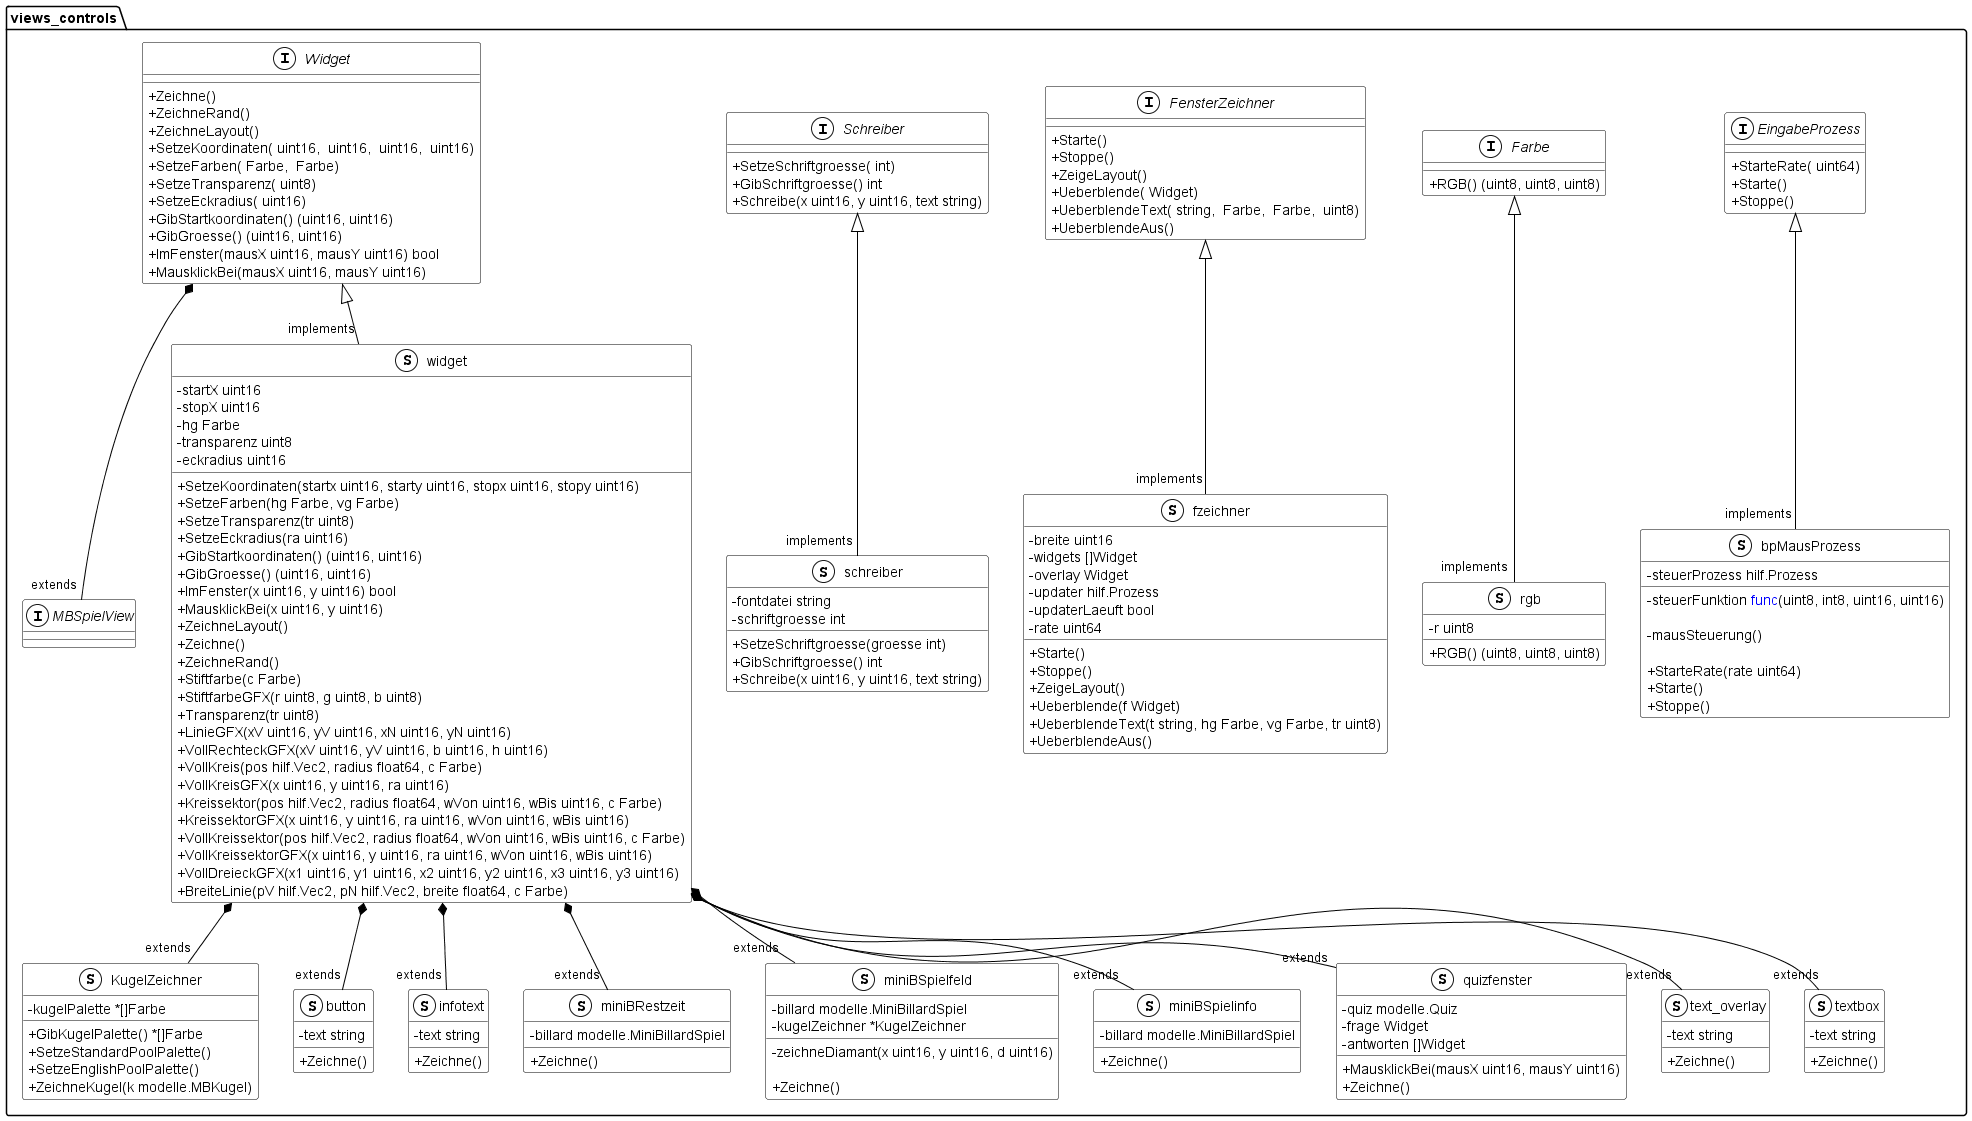

The diagram above was rendered by PlantUML. Its source (embedded in the PNG):
@startuml
skinparam classAttributeIconSize 0
skinparam class {
BackgroundColor White
ArrowColor Black
BorderColor Black
}
namespace views_controls {
    interface EingabeProzess << (I,White) >> {
        + StarteRate( uint64) 
        + Starte() 
        + Stoppe() 

    }
    interface Farbe << (I,White) >> {
        + RGB() (uint8, uint8, uint8)

    }
    interface FensterZeichner << (I,White) >> {
        + Starte() 
        + Stoppe() 
        + ZeigeLayout() 
        + Ueberblende( Widget) 
        + UeberblendeText( string,  Farbe,  Farbe,  uint8) 
        + UeberblendeAus() 

    }
    class KugelZeichner << (S,White) >> {
        - kugelPalette *[]Farbe

        + GibKugelPalette() *[]Farbe
        + SetzeStandardPoolPalette() 
        + SetzeEnglishPoolPalette() 
        + ZeichneKugel(k modelle.MBKugel) 

    }
    interface MBSpielView << (I,White) >> {
    }
    interface Schreiber << (I,White) >> {
        + SetzeSchriftgroesse( int) 
        + GibSchriftgroesse() int
        + Schreibe(x uint16, y uint16, text string) 

    }
    interface Widget << (I,White) >> {
        + Zeichne() 
        + ZeichneRand() 
        + ZeichneLayout() 
        + SetzeKoordinaten( uint16,  uint16,  uint16,  uint16) 
        + SetzeFarben( Farbe,  Farbe) 
        + SetzeTransparenz( uint8) 
        + SetzeEckradius( uint16) 
        + GibStartkoordinaten() (uint16, uint16)
        + GibGroesse() (uint16, uint16)
        + ImFenster(mausX uint16, mausY uint16) bool
        + MausklickBei(mausX uint16, mausY uint16) 

    }
    class bpMausProzess << (S,White) >> {
        - steuerProzess hilf.Prozess
        - steuerFunktion <font color=blue>func</font>(uint8, int8, uint16, uint16) 

        - mausSteuerung() 

        + StarteRate(rate uint64) 
        + Starte() 
        + Stoppe() 

    }
    class button << (S,White) >> {
        - text string

        + Zeichne() 

    }
    class fzeichner << (S,White) >> {
        - breite uint16
        - widgets []Widget
        - overlay Widget
        - updater hilf.Prozess
        - updaterLaeuft bool
        - rate uint64

        + Starte() 
        + Stoppe() 
        + ZeigeLayout() 
        + Ueberblende(f Widget) 
        + UeberblendeText(t string, hg Farbe, vg Farbe, tr uint8) 
        + UeberblendeAus() 

    }
    class infotext << (S,White) >> {
        - text string

        + Zeichne() 

    }
    class miniBRestzeit << (S,White) >> {
        - billard modelle.MiniBillardSpiel

        + Zeichne() 

    }
    class miniBSpielfeld << (S,White) >> {
        - billard modelle.MiniBillardSpiel
        - kugelZeichner *KugelZeichner

        - zeichneDiamant(x uint16, y uint16, d uint16) 

        + Zeichne() 

    }
    class miniBSpielinfo << (S,White) >> {
        - billard modelle.MiniBillardSpiel

        + Zeichne() 

    }
    class quizfenster << (S,White) >> {
        - quiz modelle.Quiz
        - frage Widget
        - antworten []Widget

        + MausklickBei(mausX uint16, mausY uint16) 
        + Zeichne() 

    }
    class rgb << (S,White) >> {
        - r uint8

        + RGB() (uint8, uint8, uint8)

    }
    class schreiber << (S,White) >> {
        - fontdatei string
        - schriftgroesse int

        + SetzeSchriftgroesse(groesse int) 
        + GibSchriftgroesse() int
        + Schreibe(x uint16, y uint16, text string) 

    }
    class text_overlay << (S,White) >> {
        - text string

        + Zeichne() 

    }
    class textbox << (S,White) >> {
        - text string

        + Zeichne() 

    }
    class widget << (S,White) >> {
        - startX uint16
        - stopX uint16
        - hg Farbe
        - transparenz uint8
        - eckradius uint16

        + SetzeKoordinaten(startx uint16, starty uint16, stopx uint16, stopy uint16) 
        + SetzeFarben(hg Farbe, vg Farbe) 
        + SetzeTransparenz(tr uint8) 
        + SetzeEckradius(ra uint16) 
        + GibStartkoordinaten() (uint16, uint16)
        + GibGroesse() (uint16, uint16)
        + ImFenster(x uint16, y uint16) bool
        + MausklickBei(x uint16, y uint16) 
        + ZeichneLayout() 
        + Zeichne() 
        + ZeichneRand() 
        + Stiftfarbe(c Farbe) 
        + StiftfarbeGFX(r uint8, g uint8, b uint8) 
        + Transparenz(tr uint8) 
        + LinieGFX(xV uint16, yV uint16, xN uint16, yN uint16) 
        + VollRechteckGFX(xV uint16, yV uint16, b uint16, h uint16) 
        + VollKreis(pos hilf.Vec2, radius float64, c Farbe) 
        + VollKreisGFX(x uint16, y uint16, ra uint16) 
        + Kreissektor(pos hilf.Vec2, radius float64, wVon uint16, wBis uint16, c Farbe) 
        + KreissektorGFX(x uint16, y uint16, ra uint16, wVon uint16, wBis uint16) 
        + VollKreissektor(pos hilf.Vec2, radius float64, wVon uint16, wBis uint16, c Farbe) 
        + VollKreissektorGFX(x uint16, y uint16, ra uint16, wVon uint16, wBis uint16) 
        + VollDreieckGFX(x1 uint16, y1 uint16, x2 uint16, y2 uint16, x3 uint16, y3 uint16) 
        + BreiteLinie(pV hilf.Vec2, pN hilf.Vec2, breite float64, c Farbe) 

    }
}
"views_controls.widget" *-- "extends""views_controls.KugelZeichner"
"views_controls.Widget" *-- "extends""views_controls.MBSpielView"
"views_controls.widget" *-- "extends""views_controls.button"
"views_controls.widget" *-- "extends""views_controls.infotext"
"views_controls.widget" *-- "extends""views_controls.miniBRestzeit"
"views_controls.widget" *-- "extends""views_controls.miniBSpielfeld"
"views_controls.widget" *-- "extends""views_controls.miniBSpielinfo"
"views_controls.widget" *-- "extends""views_controls.quizfenster"
"views_controls.widget" *-- "extends""views_controls.text_overlay"
"views_controls.widget" *-- "extends""views_controls.textbox"

"views_controls.EingabeProzess" <|-- "implements""views_controls.bpMausProzess"
"views_controls.FensterZeichner" <|-- "implements""views_controls.fzeichner"
"views_controls.Farbe" <|-- "implements""views_controls.rgb"
"views_controls.Schreiber" <|-- "implements""views_controls.schreiber"
"views_controls.Widget" <|-- "implements""views_controls.widget"

@enduml